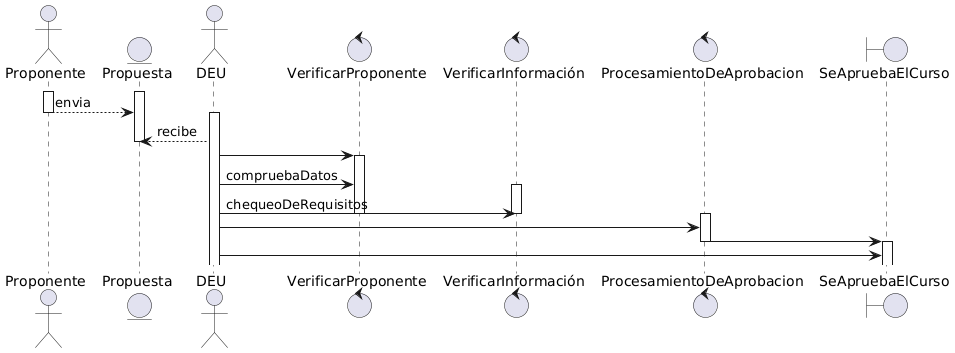

The diagram above was rendered by PlantUML. Its source (embedded in the PNG):
@startuml
actor Proponente
entity Propuesta
actor DEU
control VerificarProponente
control VerificarInformación
control ProcesamientoDeAprobacion
boundary SeApruebaElCurso



activate Propuesta 
activate Proponente
Proponente --> Propuesta : envia
deactivate Proponente
activate DEU
Propuesta <-- DEU : recibe

deactivate Propuesta
DEU -> VerificarProponente
activate VerificarProponente
VerificarProponente <- DEU : compruebaDatos
activate VerificarInformación
DEU -> VerificarInformación : chequeoDeRequisitos
deactivate VerificarProponente
deactivate VerificarInformación
activate ProcesamientoDeAprobacion
ProcesamientoDeAprobacion <- DEU
ProcesamientoDeAprobacion -> SeApruebaElCurso
deactivate ProcesamientoDeAprobacion
activate SeApruebaElCurso

DEU -> SeApruebaElCurso
@enduml